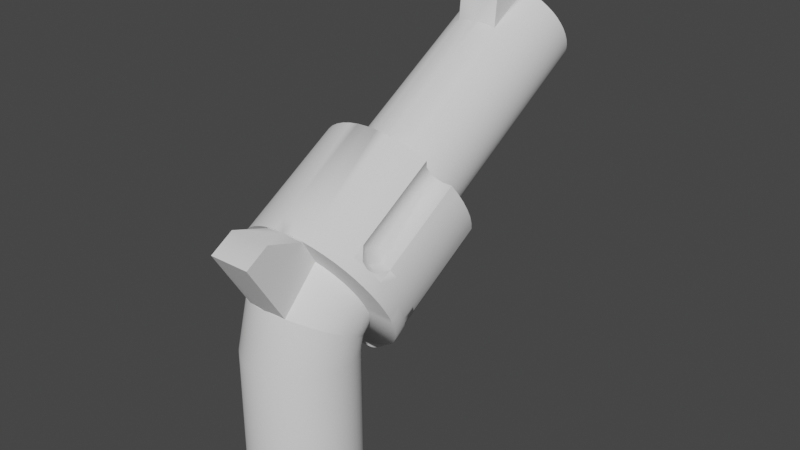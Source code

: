 # Source: gun.blend  (saved by Blender 3.0.42; exported with 4.5.12 LTS)
import bpy
from mathutils import Matrix  # noqa: F401  (used for matrix-valued properties, if any)

bpy.ops.wm.read_factory_settings(use_empty=True)
scene = bpy.context.scene
scene.name = 'Scene'

# ---- collections
col_collection = bpy.data.collections.new('Collection'); scene.collection.children.link(col_collection)

# ---- materials (node trees are filled in below, after node groups)
mat_solid_white = bpy.data.materials.new('SOLID-WHITE')
mat_solid_white.use_transparent_shadow = False

# ---- material node trees

# ---- world
world_world = bpy.data.worlds.new('World'); scene.world = world_world
world_world.use_nodes = True; world_world.node_tree.nodes.clear()
_N = world_world.node_tree.nodes; _L = world_world.node_tree.links
n0 = _N.new('ShaderNodeOutputWorld'); n0.name = 'World Output'; n0.location = (300, 300)
n1 = _N.new('ShaderNodeBackground'); n1.name = 'Background'; n1.location = (10, 300)
n1.inputs[0].default_value = (0.05088, 0.05088, 0.05088, 1.0)
_L.new(n1.outputs[0], n0.inputs[0])
n0.is_active_output = True
world_world.color = (0.05088, 0.05088, 0.05088)
world_world.use_sun_shadow = False
world_world.sun_shadow_jitter_overblur = 0.0

# ---- meshes
me_part_30132_dot_dat = bpy.data.meshes.new('Part-30132_dot_dat')
me_part_30132_dot_dat.from_pydata([(-6.0, 13.96, -9.794), (-6.0, 13.96, -9.794), (-6.0, 10.46, -3.732), (-6.0, 9.964, -2.866), (-6.0, 9.464, -2.0), (-6.0, 9.464, -2.0), (-5.948, 14.64, -9.403), (-5.948, 14.64, -9.403), (-5.949, 13.29, -10.19), (-5.949, 13.29, -10.19), (-5.948, 11.14, -3.34), (-5.948, 11.14, -3.34), (-5.948, 10.64, -2.474), (-5.948, 10.14, -1.608), (-5.948, 10.14, -1.608), (-5.949, 9.786, -4.124), (-5.949, 9.786, -4.124), (-5.949, 9.286, -3.258), (-5.948, 8.786, -2.391), (-5.795, 15.31, -9.018), (-5.795, 15.31, -9.018), (-5.796, 12.62, -10.57), (-5.796, 12.62, -10.57), (-5.795, 11.81, -2.956), (-5.795, 11.81, -2.956), (-5.795, 11.31, -2.09), (-5.795, 10.81, -1.224), (-5.795, 10.81, -1.224), (-5.796, 9.119, -4.509), (-5.796, 9.119, -4.509), (-5.795, 8.619, -3.642), (-5.795, 8.119, -2.776), (-5.543, 15.95, -8.646), (-5.543, 15.95, -8.646), (-5.543, 15.95, -8.646), (-5.543, 12.45, -2.584), (-5.543, 12.45, -2.584), (-5.543, 11.98, -10.94), (-5.543, 11.98, -10.94), (-5.543, 11.98, -10.94), (-5.543, 11.98, -10.94), (-5.543, 11.95, -1.718), (-5.543, 11.95, -1.718), (-5.543, 11.45, -0.8519), (-5.543, 11.45, -0.8519), (-5.543, 8.476, -4.88), (-5.543, 8.476, -4.88), (-5.543, 8.476, -4.88), (-5.543, 7.976, -4.014), (-5.543, 7.976, -4.014), (-5.543, 7.476, -3.148), (-5.218, 12.47, -1.648), (-5.218, 12.47, -1.648), (-5.218, 7.654, -4.431), (-5.218, 7.654, -4.431), (-5.196, 12.56, -1.366), (-5.196, 12.06, -0.5), (-5.196, 12.06, -0.5), (-5.196, 7.366, -4.366), (-5.196, 6.866, -3.5), (-4.893, 12.8, -1.231), (-4.893, 12.8, -1.231), (-4.893, 7.132, -4.501), (-4.893, 7.132, -4.501), (-4.811, 15.96, -8.639), (-4.811, 15.96, -8.639), (-4.811, 12.56, -2.75), (-4.811, 11.96, -10.95), (-4.811, 11.96, -10.95), (-4.811, 8.564, -5.06), (-4.811, 8.564, -5.06), (-4.76, 13.13, -1.04), (-4.76, 12.63, -0.1736), (-4.76, 12.63, -0.1736), (-4.76, 6.801, -4.692), (-4.76, 6.301, -3.826), (-4.568, 13.32, -1.161), (-4.568, 13.32, -1.161), (-4.568, 6.811, -4.917), (-4.568, 6.811, -4.917), (-4.485, 12.81, -1.801), (-4.485, 12.81, -1.801), (-4.485, 7.619, -4.797), (-4.243, 17.64, -7.673), (-4.243, 17.64, -7.673), (-4.243, 17.64, -7.673), (-4.243, 17.64, -7.673), (-4.243, 14.14, -1.611), (-4.243, 14.14, -1.611), (-4.243, 14.14, -1.611), (-4.243, 13.64, -0.7447), (-4.243, 13.64, -0.7447), (-4.243, 13.14, 0.1213), (-4.243, 13.14, 0.1213), (-4.243, 10.29, -11.92), (-4.243, 10.29, -11.92), (-4.243, 10.29, -11.92), (-4.243, 10.29, -11.92), (-4.243, 6.79, -5.853), (-4.243, 6.79, -5.853), (-4.243, 6.79, -5.853), (-4.243, 6.29, -4.987), (-4.243, 6.29, -4.987), (-4.243, 5.79, -4.121), (-4.219, 13.37, -3.134), (-4.219, 8.492, -5.953), (-4.078, 16.32, -8.432), (-4.078, 16.32, -8.432), (-4.078, 11.61, -11.16), (-4.078, 11.61, -11.16), (-4.0, 21.96, -23.65), (-4.0, 21.96, -23.65), (-4.0, 19.96, -20.19), (-4.0, 13.96, -9.794), (-4.0, 9.464, -2.0), (-4.0, 8.001, -0.5354), (-4.0, 6.0, 1.454e-06), (-4.0, -6.0, -2.458e-06), (-4.0, -6.0, -2.458e-06), (-3.966, 22.42, -23.39), (-3.966, 22.42, -23.39), (-3.966, 21.51, -23.91), (-3.966, 21.51, -23.91), (-3.966, 20.42, -19.93), (-3.966, 19.51, -20.45), (-3.966, 14.42, -9.533), (-3.966, 13.51, -10.06), (-3.966, 9.916, -1.739), (-3.966, 9.012, -2.261), (-3.966, 8.262, -0.08384), (-3.966, 7.74, -0.9877), (-3.966, 6.0, 0.5221), (-3.966, 6.0, -0.522), (-3.966, -6.0, 0.522), (-3.966, -6.0, 0.522), (-3.966, -6.0, -0.522), (-3.966, -6.0, -0.522), (-3.96, 16.98, -8.053), (-3.96, 16.98, -8.053), (-3.96, 13.58, -2.164), (-3.96, 13.58, -2.164), (-3.96, 10.95, -11.54), (-3.96, 10.95, -11.54), (-3.96, 7.548, -5.647), (-3.96, 7.548, -5.647), (-3.864, 22.86, -23.13), (-3.864, 22.86, -23.13), (-3.864, 21.07, -24.17), (-3.863, 21.07, -24.17), (-3.864, 20.86, -19.67), (-3.864, 19.07, -20.7), (-3.864, 14.86, -9.277), (-3.864, 13.07, -10.31), (-3.864, 10.36, -1.482), (-3.864, 8.568, -2.518), (-3.864, 8.519, 0.3606), (-3.864, 8.519, 0.3612), (-3.864, 7.483, -1.432), (-3.864, 7.483, -1.433), (-3.864, 6.0, 1.035), (-3.864, 6.0, -1.035), (-3.864, -6.0, 1.035), (-3.864, -6.0, 1.035), (-3.864, -6.0, -1.035), (-3.864, -6.0, -1.035), (-3.695, 23.29, -22.89), (-3.696, 23.29, -22.89), (-3.696, 21.29, -19.42), (-3.696, 20.64, -24.42), (-3.696, 20.64, -24.42), (-3.696, 18.64, -20.95), (-3.696, 15.29, -9.029), (-3.696, 12.64, -10.56), (-3.696, 10.79, -1.235), (-3.696, 8.767, 0.7896), (-3.696, 8.766, 0.7904), (-3.696, 8.138, -2.765), (-3.696, 7.235, -1.862), (-3.696, 7.235, -1.861), (-3.696, 6.0, 1.531), (-3.696, 6.0, -1.531), (-3.696, -6.0, 1.531), (-3.696, -6.0, 1.531), (-3.696, -6.0, -1.531), (-3.696, -6.0, -1.531), (-3.652, 18.09, -7.414), (-3.652, 18.09, -7.414), (-3.652, 14.59, -1.352), (-3.652, 14.59, -1.352), (-3.653, 14.09, -0.4858), (-3.653, 13.59, 0.3802), (-3.653, 13.59, 0.3802), (-3.652, 9.842, -12.17), (-3.652, 9.842, -12.17), (-3.652, 6.342, -6.112), (-3.652, 6.342, -6.112), (-3.652, 5.842, -5.246), (-3.653, 5.341, -4.38), (-3.464, 23.7, -22.65), (-3.464, 23.7, -22.65), (-3.464, 21.7, -19.19), (-3.464, 20.23, -24.65), (-3.464, 20.23, -24.65), (-3.464, 18.23, -21.19), (-3.464, 15.7, -8.794), (-3.464, 12.23, -10.79), (-3.464, 11.2, -1.0), (-3.464, 9.001, 1.197), (-3.464, 9.002, 1.196), (-3.464, 7.732, -3.0), (-3.464, 7.0, -2.268), (-3.464, 7.001, -2.268), (-3.464, 6.0, 2.0), (-3.464, 6.0, -2.0), (-3.464, -6.0, 2.0), (-3.464, -6.0, 2.0), (-3.464, -6.0, -2.0), (-3.464, -6.0, -2.0), (-3.173, 24.07, -22.43), (-3.173, 24.07, -22.43), (-3.174, 22.07, -18.97), (-3.173, 19.86, -24.87), (-3.173, 19.86, -24.87), (-3.174, 17.86, -21.4), (-3.174, 16.07, -8.577), (-3.174, 11.86, -11.01), (-3.173, 11.57, -0.7825), (-3.173, 9.219, 1.573), (-3.173, 9.219, 1.574), (-3.173, 7.355, -3.218), (-3.173, 6.783, -2.645), (-3.173, 6.783, -2.645), (-3.174, 6.0, 2.435), (-3.174, 6.0, -2.435), (-3.174, -6.0, 2.435), (-3.174, -6.0, 2.435), (-3.174, -6.0, -2.435), (-3.174, -6.0, -2.435), (-3.0, 18.46, -7.196), (-3.0, 18.46, -7.196), (-3.0, 14.96, -1.134), (-3.0, 14.96, -1.134), (-3.0, 14.46, -0.268), (-3.0, 13.96, 0.598), (-3.0, 13.96, 0.598), (-3.0, 9.464, -12.39), (-3.0, 9.464, -12.39), (-3.0, 5.964, -6.33), (-3.0, 5.964, -6.33), (-3.0, 5.464, -5.464), (-3.0, 4.964, -4.598), (-2.829, 24.41, -22.24), (-2.828, 24.41, -22.24), (-2.828, 22.41, -18.77), (-2.828, 19.51, -25.06), (-2.828, 19.51, -25.06), (-2.828, 17.51, -21.6), (-2.828, 16.41, -8.38), (-2.828, 11.91, -0.5858), (-2.828, 11.51, -11.21), (-2.828, 9.416, 1.913), (-2.828, 9.416, 1.914), (-2.828, 7.015, -3.414), (-2.828, 6.586, -2.985), (-2.828, 6.586, -2.985), (-2.828, 6.0, 2.828), (-2.828, 6.0, -2.828), (-2.828, -6.0, 2.828), (-2.828, -6.0, 2.828), (-2.828, -6.0, -2.828), (-2.828, -6.0, -2.828), (-2.435, 24.71, -22.06), (-2.435, 24.71, -22.06), (-2.435, 22.71, -18.6), (-2.435, 19.22, -25.24), (-2.435, 19.22, -25.24), (-2.435, 17.22, -21.77), (-2.435, 16.71, -8.207), (-2.435, 12.21, -0.4133), (-2.435, 11.22, -11.38), (-2.435, 9.588, 2.212), (-2.435, 9.588, 2.213), (-2.435, 6.716, -3.587), (-2.435, 6.413, -3.284), (-2.435, 6.414, -3.284), (-2.435, 6.0, 3.174), (-2.435, 6.0, -3.174), (-2.435, -6.0, 3.174), (-2.435, -6.0, 3.174), (-2.435, -6.0, -3.174), (-2.435, -6.0, -3.174), (-2.296, 18.76, -7.023), (-2.296, 18.76, -7.022), (-2.296, 15.26, -0.9604), (-2.296, 15.26, -0.9603), (-2.296, 14.76, -0.09428), (-2.296, 14.26, 0.7717), (-2.296, 14.26, 0.7717), (-2.296, 9.163, -12.57), (-2.296, 9.163, -12.57), (-2.296, 5.663, -6.504), (-2.296, 5.663, -6.504), (-2.296, 5.163, -5.638), (-2.296, 4.663, -4.772), (-2.0, 24.96, -21.92), (-2.0, 24.96, -21.92), (-2.0, 22.96, -18.45), (-2.0, 22.96, -18.45), (-2.0, 18.96, -25.38), (-2.0, 18.96, -25.38), (-2.0, 16.96, -8.062), (-2.0, 16.96, -21.92), (-2.0, 16.96, -21.92), (-2.0, 12.46, -0.2679), (-2.0, 10.96, -11.53), (-2.0, 9.734, 2.465), (-2.0, 9.734, 2.464), (-2.0, 6.464, -3.732), (-2.0, 6.268, -3.536), (-2.0, 6.268, -3.536), (-2.0, 6.0, 3.464), (-2.0, 6.0, -3.464), (-2.0, -6.0, 3.464), (-2.0, -6.0, 3.464), (-2.0, -6.0, -3.464), (-2.0, -6.0, -3.464), (-1.553, 18.98, -6.897), (-1.553, 18.98, -6.896), (-1.553, 15.48, -0.8344), (-1.553, 15.48, -0.8343), (-1.553, 14.98, 0.03173), (-1.553, 14.48, 0.8977), (-1.553, 14.48, 0.8977), (-1.553, 8.945, -12.69), (-1.553, 8.945, -12.69), (-1.553, 5.445, -6.63), (-1.553, 5.445, -6.63), (-1.553, 4.945, -5.764), (-1.553, 4.445, -4.898), (-1.531, 27.59, -20.4), (-1.531, 27.59, -20.4), (-1.531, 27.59, -20.4), (-1.531, 26.59, -18.67), (-1.531, 26.59, -18.67), (-1.531, 26.59, -18.67), (-1.531, 25.16, -21.8), (-1.531, 25.16, -21.8), (-1.531, 25.16, -21.8), (-1.531, 23.16, -18.34), (-1.531, 23.16, -18.34), (-1.531, 23.16, -18.34), (-1.531, 18.76, -25.5), (-1.531, 18.76, -25.5), (-1.531, 17.16, -7.946), (-1.531, 16.76, -22.03), (-1.531, 16.76, -22.03), (-1.531, 15.39, 3.732), (-1.531, 15.39, 3.732), (-1.531, 14.4, 0.8478), (-1.531, 14.4, 0.8478), (-1.531, 14.39, 5.464), (-1.531, 14.39, 5.464), (-1.531, 14.39, 5.464), (-1.531, 12.66, -0.1522), (-1.531, 12.66, -0.1522), (-1.531, 10.76, -11.64), (-1.531, 9.849, 2.665), (-1.531, 9.849, 2.665), (-1.531, 9.849, 2.665), (-1.531, 9.85, 2.664), (-1.531, 6.264, -3.848), (-1.531, 6.152, -3.736), (-1.531, 6.152, -3.736), (-1.531, 6.0, 3.696), (-1.531, 6.0, -3.696), (-1.531, -6.0, 3.696), (-1.531, -6.0, 3.696), (-1.531, -6.0, -3.696), (-1.531, -6.0, -3.696), (-1.035, 23.31, -18.25), (-1.035, 18.62, -25.58), (-1.035, 18.62, -25.58), (-1.035, 17.31, -7.862), (-1.035, 16.62, -22.12), (-1.035, 16.62, -22.12), (-1.035, 12.81, -0.06814), (-1.035, 10.62, -11.73), (-1.035, 9.933, 2.811), (-1.035, 9.934, 2.81), (-1.035, 6.118, -3.932), (-1.035, 6.068, -3.882), (-1.035, 6.068, -3.882), (-1.035, 6.0, 3.864), (-1.035, 6.0, -3.864), (-1.035, -6.0, 3.864), (-1.035, -6.0, 3.864), (-1.035, -6.0, -3.864), (-1.035, -6.0, -3.864), (-1.0, 7.441, -10.1), (-1.0, 7.441, -10.1), (-1.0, 7.268, -10.2), (-1.0, 7.268, -10.2), (-1.0, 6.916, -10.37), (-1.0, 6.916, -10.37), (-1.0, 6.544, -10.5), (-1.0, 6.544, -10.5), (-1.0, 6.159, -10.57), (-1.0, 6.159, -10.57), (-1.0, 5.768, -10.6), (-1.0, 5.768, -10.6), (-1.0, 5.376, -10.57), (-1.0, 5.376, -10.57), (-1.0, 4.991, -10.5), (-1.0, 4.991, -10.5), (-1.0, 4.62, -10.37), (-1.0, 4.62, -10.37), (-1.0, 4.441, -4.9), (-1.0, 4.441, -4.9), (-1.0, 4.268, -5.0), (-1.0, 4.268, -5.0), (-1.0, 4.268, -10.2), (-1.0, 4.268, -10.2), (-1.0, 3.942, -5.218), (-1.0, 3.942, -5.218), (-1.0, 3.942, -9.978), (-1.0, 3.942, -9.978), (-1.0, 3.647, -5.477), (-1.0, 3.647, -5.477), (-1.0, 3.647, -9.719), (-1.0, 3.647, -9.719), (-1.0, 3.388, -5.772), (-1.0, 3.388, -5.772), (-1.0, 3.388, -9.424), (-1.0, 3.388, -9.424), (-1.0, 3.17, -6.098), (-1.0, 3.17, -6.098), (-1.0, 3.17, -9.098), (-1.0, 3.17, -9.098), (-1.0, 2.996, -6.45), (-1.0, 2.996, -6.45), (-1.0, 2.996, -8.746), (-1.0, 2.996, -8.746), (-1.0, 2.87, -6.822), (-1.0, 2.87, -6.822), (-1.0, 2.87, -8.375), (-1.0, 2.87, -8.375), (-1.0, 2.793, -7.206), (-1.0, 2.793, -7.206), (-1.0, 2.793, -7.99), (-1.0, 2.793, -7.99), (-1.0, 2.768, -7.598), (-1.0, 2.768, -7.598), (-0.7832, 19.12, -6.82), (-0.7832, 15.62, -0.7575), (-0.7832, 15.12, 0.1085), (-0.783, 14.62, 0.9742), (-0.783, 14.62, 0.9742), (-0.7832, 8.812, -12.77), (-0.7832, 8.812, -12.77), (-0.7832, 5.312, -6.707), (-0.7832, 4.812, -5.841), (-0.783, 4.313, -4.974), (-0.522, 23.4, -18.2), (-0.5221, 18.53, -25.63), (-0.5221, 18.53, -25.63), (-0.522, 17.4, -7.811), (-0.522, 16.53, -22.17), (-0.5221, 16.53, -22.17), (-0.5221, 12.9, -0.01712), (-0.522, 10.53, -11.78), (-0.5221, 9.984, 2.899), (-0.5221, 9.985, 2.898), (-0.5221, 6.03, -3.983), (-0.5221, 6.017, -3.97), (-0.5221, 6.017, -3.97), (-0.522, 6.0, 3.966), (-0.522, 6.0, -3.966), (-0.522, -6.0, 3.966), (-0.522, -6.0, 3.966), (-0.522, -6.0, -3.966), (-0.522, -6.0, -3.966), (2.343e-06, 23.43, -18.19), (8.752e-07, 19.16, -6.794), (1.256e-05, 18.5, -25.65), (-3.078e-05, 18.5, -25.65), (1.004e-06, 17.43, -7.794), (2.858e-06, 16.5, -22.19), (-3.123e-05, 16.5, -22.19), (9.43e-08, 15.66, -0.7321), (-1.726e-08, 15.16, 0.134), (-1.288e-07, 14.66, 1.0), (-1.288e-07, 14.66, 1.0), (1.262e-06, 13.96, -9.794), (1.747e-13, 12.93, 4.215e-06), (1.519e-06, 10.5, -11.79), (-3.773e-07, 10.0, 2.929), (-3.773e-07, 10.0, 2.929), (-3.771e-07, 10.0, 2.928), (2.576e-07, 9.464, -2.0), (1.648e-06, 8.768, -12.79), (1.648e-06, 8.768, -12.79), (1.313e-06, 7.268, -10.2), (-5.152e-07, 6.0, 4.0), (5.152e-07, 6.0, -4.0), (5.152e-07, 6.0, -4.0), (8.671e-07, 5.268, -6.732), (7.556e-07, 4.768, -5.866), (6.44e-07, 4.268, -5.0), (6.44e-07, 4.268, -5.0), (-5.152e-07, -6.0, 4.0), (-5.152e-07, -6.0, 4.0), (-8.107e-14, -6.0, -1.956e-06), (5.152e-07, -6.0, -4.0), (5.152e-07, -6.0, -4.0), (0.522, 23.4, -18.2), (0.5221, 18.53, -25.63), (0.5221, 18.53, -25.63), (0.522, 17.4, -7.811), (0.522, 16.53, -22.17), (0.5221, 16.53, -22.17), (0.5221, 12.9, -0.01712), (0.522, 10.53, -11.78), (0.5221, 9.984, 2.899), (0.5221, 9.985, 2.898), (0.5221, 6.03, -3.983), (0.5221, 6.017, -3.97), (0.5221, 6.017, -3.97), (0.522, 6.0, 3.966), (0.5221, 6.0, -3.966), (0.522, -6.0, 3.966), (0.522, -6.0, 3.966), (0.522, -6.0, -3.966), (0.522, -6.0, -3.966), (0.7832, 19.12, -6.82), (0.7832, 15.62, -0.7576), (0.783, 15.12, 0.1082), (0.783, 14.62, 0.9742), (0.783, 14.62, 0.9742), (0.7832, 8.812, -12.77), (0.7832, 8.812, -12.77), (0.7832, 5.312, -6.707), (0.783, 4.813, -5.84), (0.783, 4.313, -4.974), (1.0, 7.441, -10.1), (1.0, 7.441, -10.1), (1.0, 7.268, -10.2), (1.0, 7.268, -10.2), (1.0, 6.916, -10.37), (1.0, 6.916, -10.37), (1.0, 6.544, -10.5), (1.0, 6.544, -10.5), (1.0, 6.159, -10.57), (1.0, 6.159, -10.57), (1.0, 5.768, -10.6), (1.0, 5.768, -10.6), (1.0, 5.376, -10.57), (1.0, 5.376, -10.57), (1.0, 4.991, -10.5), (1.0, 4.991, -10.5), (1.0, 4.62, -10.37), (1.0, 4.62, -10.37), (1.0, 4.441, -4.9), (1.0, 4.441, -4.9), (1.0, 4.268, -5.0), (1.0, 4.268, -5.0), (1.0, 4.268, -10.2), (1.0, 4.268, -10.2), (1.0, 3.942, -5.218), (1.0, 3.942, -5.218), (1.0, 3.942, -9.978), (1.0, 3.942, -9.978), (1.0, 3.647, -5.477), (1.0, 3.647, -5.477), (1.0, 3.647, -9.719), (1.0, 3.647, -9.719), (1.0, 3.388, -5.772), (1.0, 3.388, -5.772), (1.0, 3.388, -9.424), (1.0, 3.388, -9.424), (1.0, 3.17, -6.098), (1.0, 3.17, -6.098), (1.0, 3.17, -9.098), (1.0, 3.17, -9.098), (1.0, 2.996, -6.45), (1.0, 2.996, -6.45), (1.0, 2.996, -8.746), (1.0, 2.996, -8.746), (1.0, 2.87, -6.822), (1.0, 2.87, -6.822), (1.0, 2.87, -8.375), (1.0, 2.87, -8.375), (1.0, 2.793, -7.206), (1.0, 2.793, -7.206), (1.0, 2.793, -7.99), (1.0, 2.793, -7.99), (1.0, 2.768, -7.598), (1.0, 2.768, -7.598), (1.035, 23.31, -18.25), (1.035, 18.62, -25.58), (1.035, 18.62, -25.58), (1.035, 17.31, -7.862), (1.035, 16.62, -22.12), (1.035, 16.62, -22.12), (1.035, 12.81, -0.06814), (1.035, 10.62, -11.73), (1.035, 9.933, 2.811), (1.035, 9.934, 2.81), (1.035, 6.118, -3.932), (1.035, 6.068, -3.882), (1.035, 6.068, -3.882), (1.035, 6.0, 3.864), (1.035, 6.0, -3.864), (1.035, -6.0, 3.864), (1.035, -6.0, 3.864), (1.035, -6.0, -3.864), (1.035, -6.0, -3.864), (1.531, 27.59, -20.4), (1.531, 27.59, -20.4), (1.531, 27.59, -20.4), (1.531, 26.59, -18.67), (1.531, 26.59, -18.67), (1.531, 26.59, -18.67), (1.531, 25.16, -21.8), (1.531, 25.16, -21.8), (1.531, 25.16, -21.8), (1.531, 23.16, -18.34), (1.531, 23.16, -18.34), (1.531, 23.16, -18.34), (1.531, 18.76, -25.5), (1.531, 18.76, -25.5), (1.531, 17.16, -7.946), (1.531, 16.76, -22.03), (1.531, 16.76, -22.03), (1.531, 15.39, 3.732), (1.531, 15.39, 3.732), (1.531, 14.4, 0.8478), (1.531, 14.4, 0.8478), (1.531, 14.39, 5.464), (1.531, 14.39, 5.464), (1.531, 14.39, 5.464), (1.531, 12.66, -0.1522), (1.531, 12.66, -0.1522), (1.531, 10.76, -11.64), (1.531, 9.849, 2.665), (1.531, 9.849, 2.665), (1.531, 9.849, 2.665), (1.531, 9.85, 2.664), (1.531, 6.264, -3.848), (1.531, 6.152, -3.736), (1.531, 6.152, -3.736), (1.531, 6.0, 3.696), (1.531, 6.0, -3.696), (1.531, -6.0, 3.696), (1.531, -6.0, 3.696), (1.531, -6.0, -3.696), (1.531, -6.0, -3.696), (1.553, 18.98, -6.897), (1.553, 18.98, -6.896), (1.553, 15.48, -0.8343), (1.553, 15.48, -0.8344), (1.553, 14.98, 0.03168), (1.553, 14.48, 0.8977), (1.553, 14.48, 0.8977), (1.553, 8.945, -12.69), (1.553, 8.945, -12.69), (1.553, 5.445, -6.63), (1.553, 5.445, -6.63), (1.553, 4.945, -5.764), (1.553, 4.445, -4.898), (2.0, 24.96, -21.92), (2.0, 24.96, -21.92), (2.0, 22.96, -18.45), (2.0, 22.96, -18.45), (2.0, 18.96, -25.38), (2.0, 18.96, -25.38), (2.0, 16.96, -8.062), (2.0, 16.96, -21.92), (2.0, 16.96, -21.92), (2.0, 12.46, -0.2679), (2.0, 10.96, -11.53), (2.0, 9.734, 2.465), (2.0, 9.734, 2.464), (2.0, 6.464, -3.732), (2.0, 6.268, -3.536), (2.0, 6.268, -3.536), (2.0, 6.0, 3.464), (2.0, 6.0, -3.464), (2.0, -6.0, 3.464), (2.0, -6.0, 3.464), (2.0, -6.0, -3.464), (2.0, -6.0, -3.464), (2.296, 18.76, -7.022), (2.296, 18.76, -7.023), (2.296, 15.26, -0.9604), (2.296, 15.26, -0.9603), (2.296, 14.76, -0.09428), (2.296, 14.26, 0.7717), (2.296, 14.26, 0.7717), (2.296, 9.163, -12.57), (2.296, 9.163, -12.57), (2.296, 5.663, -6.504), (2.296, 5.663, -6.504), (2.296, 5.163, -5.638), (2.296, 4.663, -4.772), (2.435, 24.71, -22.06), (2.435, 24.71, -22.06), (2.435, 22.71, -18.6), (2.435, 19.22, -25.24), (2.435, 19.22, -25.24), (2.435, 17.22, -21.77), (2.435, 16.71, -8.207), (2.435, 12.21, -0.4133), (2.435, 11.22, -11.38), (2.435, 9.588, 2.213), (2.435, 9.588, 2.212), (2.435, 6.716, -3.587), (2.435, 6.413, -3.284), (2.435, 6.414, -3.284), (2.435, 6.0, 3.174), (2.435, 6.0, -3.173), (2.435, -6.0, 3.174), (2.435, -6.0, 3.174), (2.435, -6.0, -3.174), (2.435, -6.0, -3.174), (2.828, 24.41, -22.24), (2.828, 24.41, -22.24), (2.828, 22.41, -18.77), (2.829, 19.51, -25.06), (2.828, 19.51, -25.06), (2.828, 17.51, -21.6), (2.828, 16.41, -8.38), (2.828, 11.91, -0.5858), (2.828, 11.51, -11.21), (2.828, 9.416, 1.913), (2.828, 9.416, 1.914), (2.828, 7.015, -3.414), (2.828, 6.586, -2.985), (2.828, 6.586, -2.985), (2.828, 6.0, 2.828), (2.828, 6.0, -2.828), (2.828, -6.0, 2.828), (2.828, -6.0, 2.828), (2.828, -6.0, -2.828), (2.828, -6.0, -2.828), (3.0, 18.46, -7.196), (3.0, 18.46, -7.196), (3.0, 14.96, -1.134), (3.0, 14.96, -1.134), (3.0, 14.46, -0.268), (3.0, 13.96, 0.598), (3.0, 13.96, 0.598), (3.0, 9.464, -12.39), (3.0, 9.464, -12.39), (3.0, 5.964, -6.33), (3.0, 5.964, -6.33), (3.0, 5.464, -5.464), (3.0, 4.964, -4.598), (3.173, 24.07, -22.43), (3.173, 24.07, -22.43), (3.173, 22.07, -18.97), (3.173, 19.86, -24.87), (3.173, 19.86, -24.87), (3.174, 17.86, -21.4), (3.174, 16.07, -8.577), (3.174, 11.86, -11.01), (3.173, 11.57, -0.7825), (3.173, 9.219, 1.574), (3.173, 9.219, 1.573), (3.173, 7.355, -3.218), (3.173, 6.783, -2.645), (3.173, 6.783, -2.645), (3.174, 6.0, 2.435), (3.174, 6.0, -2.435), (3.174, -6.0, 2.435), (3.174, -6.0, 2.435), (3.174, -6.0, -2.435), (3.174, -6.0, -2.435), (3.464, 23.7, -22.65), (3.464, 23.7, -22.65), (3.464, 21.7, -19.19), (3.464, 20.23, -24.65), (3.464, 20.23, -24.65), (3.464, 18.23, -21.19), (3.464, 15.7, -8.794), (3.464, 12.23, -10.79), (3.464, 11.2, -1.0), (3.464, 9.002, 1.196), (3.464, 9.001, 1.197), (3.464, 7.732, -3.0), (3.464, 7.0, -2.268), (3.464, 7.001, -2.268), (3.464, 6.0, 2.0), (3.464, 6.0, -2.0), (3.464, -6.0, 2.0), (3.464, -6.0, 2.0), (3.464, -6.0, -2.0), (3.464, -6.0, -2.0), (3.652, 18.09, -7.414), (3.652, 18.09, -7.414), (3.652, 14.59, -1.352), (3.652, 14.59, -1.352), (3.653, 14.09, -0.4858), (3.653, 13.59, 0.3802), (3.653, 13.59, 0.3802), (3.652, 9.842, -12.17), (3.652, 9.842, -12.17), (3.652, 6.342, -6.112), (3.652, 6.342, -6.112), (3.653, 5.841, -5.246), (3.653, 5.341, -4.38), (3.696, 23.29, -22.89), (3.696, 23.29, -22.89), (3.696, 21.29, -19.42), (3.696, 20.64, -24.42), (3.695, 20.64, -24.42), (3.695, 18.64, -20.95), (3.696, 15.29, -9.029), (3.696, 12.64, -10.56), (3.696, 10.79, -1.235), (3.696, 8.767, 0.7896), (3.696, 8.766, 0.7904), (3.696, 8.138, -2.765), (3.696, 7.235, -1.861), (3.696, 7.235, -1.862), (3.696, 6.0, 1.531), (3.696, 6.0, -1.531), (3.696, -6.0, 1.531), (3.696, -6.0, 1.531), (3.696, -6.0, -1.531), (3.696, -6.0, -1.531), (3.864, 22.86, -23.13), (3.864, 22.86, -23.13), (3.864, 21.07, -24.17), (3.864, 21.07, -24.17), (3.864, 20.86, -19.67), (3.864, 19.07, -20.7), (3.864, 14.86, -9.277), (3.864, 13.07, -10.31), (3.864, 10.36, -1.482), (3.864, 8.568, -2.518), (3.864, 8.519, 0.3612), (3.864, 8.519, 0.3606), (3.864, 7.483, -1.433), (3.864, 7.483, -1.432), (3.864, 6.0, 1.035), (3.864, 6.0, -1.035), (3.864, -6.0, 1.035), (3.864, -6.0, 1.035), (3.864, -6.0, -1.035), (3.864, -6.0, -1.035), (3.96, 16.98, -8.053), (3.96, 16.98, -8.053), (3.96, 13.58, -2.164), (3.96, 10.95, -11.54), (3.96, 10.95, -11.54), (3.96, 7.548, -5.647), (3.96, 7.548, -5.647), (3.966, 22.42, -23.39), (3.966, 22.42, -23.39), (3.966, 21.51, -23.91), (3.966, 21.51, -23.91), (3.966, 20.42, -19.93), (3.966, 19.51, -20.45), (3.966, 14.42, -9.533), (3.966, 13.51, -10.06), (3.966, 9.916, -1.739), (3.966, 9.012, -2.261), (3.966, 8.262, -0.08322), (3.966, 7.74, -0.9877), (3.966, 6.0, 0.522), (3.966, 6.0, -0.5221), (3.966, -6.0, 0.522), (3.966, -6.0, 0.522), (3.966, -6.0, -0.522), (3.966, -6.0, -0.522), (4.0, 21.96, -23.65), (4.0, 21.96, -23.65), (4.0, 19.96, -20.19), (4.0, 13.96, -9.794), (4.0, 9.464, -2.0), (4.0, 8.001, -0.5354), (4.0, 6.0, 2.458e-06), (4.0, -6.0, -1.454e-06), (4.0, -6.0, -1.454e-06), (4.078, 16.32, -8.432), (4.078, 16.32, -8.432), (4.078, 11.61, -11.16), (4.078, 11.61, -11.16), (4.219, 13.37, -3.134), (4.219, 8.492, -5.953), (4.243, 17.64, -7.673), (4.243, 17.64, -7.673), (4.243, 17.64, -7.673), (4.243, 17.64, -7.673), (4.243, 14.14, -1.611), (4.243, 14.14, -1.611), (4.243, 14.14, -1.611), (4.243, 13.64, -0.7447), (4.243, 13.64, -0.7447), (4.243, 13.14, 0.1213), (4.243, 13.14, 0.1213), (4.243, 10.29, -11.92), (4.243, 10.29, -11.92), (4.243, 10.29, -11.92), (4.243, 10.29, -11.92), (4.243, 6.79, -5.853), (4.243, 6.79, -5.853), (4.243, 6.79, -5.853), (4.243, 6.29, -4.987), (4.243, 6.29, -4.987), (4.243, 5.79, -4.121), (4.485, 12.81, -1.801), (4.485, 12.81, -1.801), (4.486, 7.619, -4.797), (4.568, 13.32, -1.161), (4.568, 13.32, -1.161), (4.568, 6.811, -4.917), (4.568, 6.811, -4.917), (4.76, 13.13, -1.04), (4.76, 12.63, -0.1736), (4.76, 12.63, -0.1736), (4.76, 6.801, -4.692), (4.76, 6.301, -3.826), (4.811, 15.96, -8.639), (4.811, 15.96, -8.639), (4.811, 12.56, -2.75), (4.811, 12.56, -2.75), (4.811, 11.96, -10.95), (4.811, 11.96, -10.95), (4.811, 8.564, -5.06), (4.811, 8.564, -5.06), (4.893, 12.8, -1.231), (4.893, 12.8, -1.231), (4.893, 7.132, -4.501), (4.893, 7.132, -4.501), (5.196, 12.56, -1.366), (5.196, 12.06, -0.5), (5.196, 12.06, -0.5), (5.196, 7.366, -4.366), (5.196, 6.866, -3.5), (5.218, 12.47, -1.648), (5.218, 12.47, -1.648), (5.218, 7.654, -4.431), (5.218, 7.654, -4.431), (5.543, 15.95, -8.646), (5.543, 15.95, -8.646), (5.543, 15.95, -8.646), (5.543, 12.45, -2.584), (5.543, 12.45, -2.584), (5.543, 11.98, -10.94), (5.543, 11.98, -10.94), (5.543, 11.98, -10.94), (5.543, 11.98, -10.94), (5.543, 11.95, -1.718), (5.543, 11.95, -1.718), (5.543, 11.45, -0.8519), (5.543, 11.45, -0.8519), (5.543, 8.476, -4.88), (5.543, 8.476, -4.88), (5.543, 8.476, -4.88), (5.543, 7.976, -4.014), (5.543, 7.976, -4.014), (5.543, 7.476, -3.148), (5.796, 15.31, -9.018), (5.796, 15.31, -9.018), (5.795, 12.62, -10.57), (5.795, 12.62, -10.57), (5.796, 11.81, -2.956), (5.796, 11.81, -2.956), (5.795, 11.31, -2.09), (5.795, 10.81, -1.224), (5.795, 10.81, -1.224), (5.795, 9.119, -4.509), (5.795, 9.119, -4.509), (5.795, 8.619, -3.642), (5.795, 8.119, -2.776), (5.949, 14.64, -9.403), (5.949, 14.64, -9.403), (5.948, 13.29, -10.19), (5.948, 13.29, -10.19), (5.949, 11.14, -3.34), (5.949, 11.14, -3.34), (5.949, 10.64, -2.474), (5.948, 10.14, -1.608), (5.948, 10.14, -1.608), (5.948, 9.786, -4.124), (5.948, 9.786, -4.124), (5.948, 9.286, -3.258), (5.948, 8.786, -2.391), (6.0, 13.96, -9.794), (6.0, 13.96, -9.794), (6.0, 10.46, -3.732), (6.0, 9.964, -2.866), (6.0, 9.464, -2.0), (6.0, 9.464, -2.0)], [], [(872, 883, 881), (881, 869, 872), (846, 872, 869), (869, 844, 846), (827, 846, 844), (844, 824, 827), (793, 827, 824), (824, 791, 793), (773, 793, 791), (791, 771, 773), (741, 773, 771), (771, 738, 741), (720, 741, 738), (738, 718, 720), (687, 720, 718), (718, 685, 687), (652, 687, 685), (685, 650, 652), (613, 652, 650), (650, 610, 613), (529, 613, 610), (610, 527, 529), (509, 529, 527), (527, 502, 509), (477, 509, 502), (502, 475, 477), (394, 477, 475), (475, 392, 394), (376, 394, 392), (392, 373, 376), (323, 376, 373), (373, 320, 323), (287, 323, 320), (320, 285, 287), (267, 287, 285), (285, 265, 267), (234, 267, 265), (265, 232, 234), (215, 234, 232), (232, 212, 215), (182, 215, 212), (212, 179, 182), (162, 182, 179), (179, 159, 162), (134, 162, 159), (159, 131, 134), (117, 134, 131), (131, 116, 117), (136, 117, 116), (116, 132, 136), (163, 136, 132), (132, 160, 163), (183, 163, 160), (160, 180, 183), (217, 183, 180), (180, 213, 217), (236, 217, 213), (213, 233, 236), (270, 236, 233), (233, 266, 270), (289, 270, 266), (266, 286, 289), (325, 289, 286), (286, 321, 325), (377, 325, 321), (321, 374, 377), (397, 377, 374), (374, 393, 397), (480, 397, 393), (393, 476, 480), (512, 480, 476), (476, 503, 512), (532, 512, 503), (503, 528, 532), (615, 532, 528), (528, 611, 615), (654, 615, 611), (611, 651, 654), (690, 654, 651), (651, 686, 690), (723, 690, 686), (686, 719, 723), (743, 723, 719), (719, 739, 743), (775, 743, 739), (739, 772, 775), (795, 775, 772), (772, 792, 795), (828, 795, 792), (792, 825, 828), (848, 828, 825), (825, 845, 848), (873, 848, 845), (845, 870, 873), (883, 873, 870), (870, 881, 883), (882, 871, 511), (871, 847, 511), (847, 826, 511), (826, 794, 511), (794, 774, 511), (774, 740, 511), (740, 721, 511), (721, 688, 511), (688, 653, 511), (653, 612, 511), (612, 530, 511), (530, 510, 511), (510, 478, 511), (478, 395, 511), (395, 375, 511), (375, 322, 511), (322, 288, 511), (288, 268, 511), (268, 235, 511), (235, 214, 511), (214, 181, 511), (181, 161, 511), (161, 133, 511), (133, 118, 511), (118, 135, 511), (135, 164, 511), (164, 184, 511), (184, 216, 511), (216, 237, 511), (237, 269, 511), (269, 290, 511), (290, 324, 511), (324, 378, 511), (378, 396, 511), (396, 479, 511), (479, 513, 511), (513, 531, 511), (531, 614, 511), (614, 655, 511), (655, 689, 511), (689, 722, 511), (722, 742, 511), (742, 776, 511), (776, 796, 511), (796, 829, 511), (829, 849, 511), (849, 874, 511), (874, 882, 511), (503, 525, 528), (525, 609, 611), (611, 528, 525), (609, 649, 651), (651, 611, 609), (649, 683, 686), (686, 651, 649), (683, 717, 719), (719, 686, 683), (717, 736, 739), (739, 719, 717), (736, 770, 772), (772, 739, 736), (770, 790, 792), (792, 772, 770), (790, 823, 825), (825, 792, 790), (823, 842, 845), (845, 825, 823), (842, 868, 870), (870, 845, 842), (868, 880, 881), (881, 870, 868), (880, 867, 869), (869, 881, 880), (867, 841, 844), (844, 869, 867), (841, 819, 824), (824, 844, 841), (819, 786, 791), (791, 824, 819), (786, 767, 771), (771, 791, 786), (767, 733, 738), (738, 771, 767), (733, 714, 718), (718, 738, 733), (714, 681, 685), (685, 718, 714), (681, 646, 650), (650, 685, 681), (646, 606, 610), (610, 650, 646), (606, 523, 527), (527, 610, 606), (523, 497, 502), (502, 527, 523), (497, 471, 475), (475, 502, 497), (471, 388, 392), (392, 475, 471), (388, 369, 373), (373, 392, 388), (369, 316, 320), (320, 373, 369), (316, 280, 285), (285, 320, 316), (280, 260, 265), (265, 285, 280), (260, 227, 232), (232, 265, 260), (227, 208, 212), (212, 232, 227), (208, 174, 179), (179, 212, 208), (174, 155, 159), (159, 179, 174), (155, 129, 131), (131, 159, 155), (129, 115, 116), (116, 131, 129), (115, 130, 132), (132, 116, 115), (130, 158, 160), (160, 132, 130), (158, 177, 180), (180, 160, 158), (177, 211, 213), (213, 180, 177), (211, 231, 233), (233, 213, 211), (231, 264, 266), (266, 233, 231), (264, 284, 286), (286, 266, 264), (284, 318, 321), (321, 286, 284), (318, 371, 374), (374, 321, 318), (371, 391, 393), (393, 374, 371), (391, 473, 476), (476, 393, 391), (476, 473, 503), (524, 526, 504), (607, 608, 526), (526, 524, 607), (647, 648, 608), (608, 607, 647), (682, 684, 648), (648, 647, 682), (715, 716, 684), (684, 682, 715), (735, 737, 716), (716, 715, 735), (768, 769, 737), (737, 735, 768), (788, 789, 769), (769, 768, 788), (821, 822, 789), (789, 788, 821), (839, 843, 822), (822, 821, 839), (866, 868, 843), (843, 839, 866), (879, 880, 868), (868, 866, 879), (865, 867, 880), (880, 879, 865), (838, 840, 867), (867, 865, 838), (818, 820, 840), (840, 838, 818), (785, 787, 820), (820, 818, 785), (765, 766, 787), (787, 785, 765), (731, 734, 766), (766, 765, 731), (711, 713, 734), (734, 731, 711), (678, 680, 713), (713, 711, 678), (640, 644, 680), (680, 678, 640), (603, 605, 644), (644, 640, 603), (520, 522, 605), (605, 603, 520), (493, 496, 522), (522, 520, 493), (468, 470, 496), (496, 493, 468), (385, 387, 470), (470, 468, 385), (364, 366, 387), (387, 385, 364), (313, 315, 366), (366, 364, 313), (278, 281, 315), (315, 313, 278), (258, 261, 281), (281, 278, 258), (226, 228, 261), (261, 258, 226), (206, 207, 228), (228, 226, 206), (173, 175, 207), (207, 206, 173), (153, 156, 175), (175, 173, 153), (127, 129, 156), (156, 153, 127), (114, 115, 129), (129, 127, 114), (128, 130, 115), (115, 114, 128), (154, 157, 130), (130, 128, 154), (176, 178, 157), (157, 154, 176), (209, 210, 178), (178, 176, 209), (229, 230, 210), (210, 209, 229), (262, 263, 230), (230, 229, 262), (282, 283, 263), (263, 262, 282), (317, 319, 283), (283, 282, 317), (370, 372, 319), (319, 317, 370), (389, 390, 372), (372, 370, 389), (472, 474, 390), (390, 389, 472), (504, 474, 472), (993, 984, 498), (984, 970, 498), (970, 955, 498), (955, 937, 498), (937, 919, 498), (919, 900, 498), (900, 802, 498), (802, 750, 498), (750, 696, 498), (696, 662, 498), (662, 536, 498), (536, 491, 498), (491, 455, 498), (455, 331, 498), (331, 296, 498), (296, 244, 498), (244, 190, 498), (190, 92, 498), (92, 72, 498), (72, 56, 498), (56, 43, 498), (43, 26, 498), (26, 14, 498), (14, 4, 498), (4, 18, 498), (18, 31, 498), (31, 50, 498), (50, 59, 498), (59, 75, 498), (75, 103, 498), (103, 197, 498), (197, 250, 498), (250, 303, 498), (303, 338, 498), (338, 461, 498), (461, 508, 498), (508, 542, 498), (542, 668, 498), (668, 703, 498), (703, 756, 498), (756, 809, 498), (809, 910, 498), (910, 922, 498), (922, 939, 498), (939, 962, 498), (962, 975, 498), (975, 988, 498), (988, 993, 498), (994, 992, 982), (982, 983, 994), (983, 982, 969), (969, 971, 983), (971, 969, 954), (954, 956, 971), (956, 954, 935), (935, 936, 956), (936, 935, 918), (918, 920, 936), (920, 918, 897), (897, 899, 920), (899, 897, 801), (801, 803, 899), (803, 801, 748), (748, 749, 803), (749, 748, 695), (695, 697, 749), (697, 695, 660), (660, 661, 697), (661, 660, 535), (535, 537, 661), (537, 535, 489), (489, 490, 537), (490, 489, 454), (454, 456, 490), (456, 454, 330), (330, 332, 456), (332, 330, 295), (295, 297, 332), (297, 295, 242), (242, 243, 297), (243, 242, 189), (189, 191, 243), (191, 189, 91), (91, 93, 191), (93, 91, 71), (71, 73, 93), (73, 71, 55), (55, 57, 73), (57, 55, 41), (41, 44, 57), (44, 41, 25), (25, 27, 44), (27, 25, 12), (12, 13, 27), (13, 12, 3), (3, 5, 13), (5, 3, 17), (17, 18, 5), (18, 17, 30), (30, 31, 18), (31, 30, 48), (48, 50, 31), (50, 48, 58), (58, 59, 50), (59, 58, 74), (74, 75, 59), (75, 74, 102), (102, 103, 75), (103, 102, 196), (196, 197, 103), (197, 196, 249), (249, 250, 197), (250, 249, 302), (302, 303, 250), (303, 302, 337), (337, 338, 303), (338, 337, 460), (460, 461, 338), (461, 460, 506), (506, 508, 461), (508, 506, 541), (541, 542, 508), (542, 541, 667), (667, 668, 542), (668, 667, 702), (702, 703, 668), (703, 702, 755), (755, 756, 703), (756, 755, 808), (808, 809, 756), (809, 808, 909), (909, 910, 809), (910, 909, 921), (921, 922, 910), (922, 921, 938), (938, 939, 922), (939, 938, 961), (961, 962, 939), (962, 961, 974), (974, 975, 962), (975, 974, 987), (987, 988, 975), (988, 987, 992), (992, 994, 988), (897, 894, 799), (799, 801, 897), (801, 799, 746), (746, 748, 801), (748, 746, 694), (694, 695, 748), (695, 694, 658), (658, 660, 695), (660, 658, 534), (534, 535, 660), (535, 534, 488), (488, 489, 535), (489, 488, 453), (453, 454, 489), (454, 453, 329), (329, 330, 454), (330, 329, 294), (294, 295, 330), (295, 294, 240), (240, 242, 295), (242, 240, 187), (187, 189, 242), (189, 187, 89), (89, 91, 189), (974, 961, 957), (957, 973, 974), (987, 974, 973), (973, 985, 987), (992, 987, 985), (985, 991, 992), (982, 992, 991), (991, 981, 982), (969, 982, 981), (981, 968, 969), (954, 969, 968), (968, 947, 954), (102, 100, 194), (194, 196, 102), (196, 194, 247), (247, 249, 196), (249, 247, 300), (300, 302, 249), (302, 300, 335), (335, 337, 302), (337, 335, 459), (459, 460, 337), (460, 459, 505), (505, 506, 460), (506, 505, 540), (540, 541, 506), (541, 540, 666), (666, 667, 541), (667, 666, 701), (701, 702, 667), (702, 701, 753), (753, 755, 702), (755, 753, 806), (806, 808, 755), (808, 806, 905), (905, 909, 808), (25, 41, 35), (35, 24, 25), (12, 25, 24), (24, 10, 12), (3, 12, 10), (10, 2, 3), (17, 3, 2), (2, 15, 17), (30, 17, 15), (15, 28, 30), (48, 30, 28), (28, 45, 48), (896, 890, 798), (798, 800, 896), (800, 798, 745), (745, 747, 800), (747, 745, 692), (692, 693, 747), (693, 692, 656), (656, 659, 693), (659, 656, 533), (533, 534, 659), (534, 533, 482), (482, 488, 534), (488, 482, 452), (452, 453, 488), (453, 452, 326), (326, 328, 453), (328, 326, 291), (291, 293, 328), (293, 291, 239), (239, 241, 293), (241, 239, 186), (186, 188, 241), (188, 186, 85), (85, 87, 188), (972, 958, 949), (949, 966, 972), (986, 972, 966), (966, 979, 986), (991, 986, 979), (979, 990, 991), (980, 991, 990), (990, 976, 980), (967, 980, 976), (976, 963, 967), (948, 967, 963), (963, 946, 948), (99, 94, 192), (192, 195, 99), (195, 192, 246), (246, 248, 195), (248, 246, 299), (299, 301, 248), (301, 299, 334), (334, 336, 301), (336, 334, 457), (457, 459, 336), (459, 457, 500), (500, 505, 459), (505, 500, 539), (539, 540, 505), (540, 539, 664), (664, 665, 540), (665, 664, 698), (698, 700, 665), (700, 698, 752), (752, 754, 700), (754, 752, 805), (805, 807, 754), (807, 805, 904), (904, 907, 807), (23, 36, 34), (34, 19, 23), (11, 23, 19), (19, 6, 11), (2, 11, 6), (6, 1, 2), (16, 2, 1), (1, 9, 16), (29, 16, 9), (9, 21, 29), (46, 29, 21), (21, 39, 46), (892, 84, 185), (185, 797, 892), (797, 185, 238), (238, 744, 797), (744, 238, 292), (292, 691, 744), (691, 292, 327), (327, 657, 691), (657, 327, 452), (452, 533, 657), (533, 452, 482), (945, 964, 965), (965, 950, 945), (964, 977, 978), (978, 965, 964), (977, 989, 978), (97, 902, 804), (804, 193, 97), (193, 804, 751), (751, 245, 193), (245, 751, 699), (699, 298, 245), (298, 699, 663), (663, 333, 298), (333, 663, 538), (538, 458, 333), (458, 538, 499), (40, 22, 20), (20, 32, 40), (22, 8, 7), (7, 20, 22), (8, 0, 7), (914, 898, 931), (896, 898, 914), (941, 953, 948), (931, 953, 941), (888, 852, 911), (852, 915, 911), (915, 852, 895), (932, 911, 915), (912, 940, 925), (940, 911, 932), (947, 925, 940), (888, 911, 926), (888, 885, 852), (895, 852, 851), (851, 893, 895), (852, 885, 851), (885, 888, 926), (924, 925, 947), (947, 945, 924), (925, 924, 885), (61, 90, 76), (76, 90, 87), (36, 42, 52), (52, 42, 61), (80, 139, 104), (80, 77, 139), (88, 139, 77), (77, 80, 60), (66, 51, 81), (60, 80, 51), (51, 66, 35), (66, 80, 104), (139, 107, 104), (88, 83, 137), (137, 140, 88), (139, 137, 107), (66, 104, 107), (35, 66, 64), (64, 32, 35), (66, 107, 64), (79, 101, 62), (99, 101, 79), (53, 49, 46), (62, 49, 53), (105, 144, 82), (144, 78, 82), (78, 143, 98), (63, 82, 78), (82, 54, 69), (54, 82, 63), (47, 70, 54), (105, 82, 69), (105, 109, 144), (143, 109, 142), (142, 95, 98), (98, 143, 142), (109, 105, 69), (45, 38, 67), (67, 70, 45), (69, 67, 109), (934, 908, 917), (917, 908, 907), (958, 960, 942), (942, 960, 934), (913, 856, 889), (913, 916, 855), (906, 855, 916), (916, 913, 933), (929, 943, 913), (933, 913, 943), (943, 930, 959), (929, 913, 889), (856, 886, 889), (906, 901, 854), (854, 855, 906), (855, 854, 886), (929, 889, 886), (929, 886, 928), (928, 951, 957), (957, 930, 928), (903, 96, 141), (141, 853, 903), (492, 141, 108), (492, 887, 853), (853, 141, 492), (492, 106, 138), (138, 850, 492), (138, 86, 891), (891, 850, 138), (68, 65, 492), (492, 108, 68), (944, 952, 927), (927, 923, 944), (927, 887, 492), (33, 65, 68), (68, 37, 33), (492, 65, 106), (923, 927, 492), (492, 884, 923), (492, 850, 884), (357, 633, 490), (635, 490, 633), (490, 358, 357), (362, 637, 633), (633, 357, 362), (361, 356, 368), (368, 356, 359), (359, 363, 368), (643, 641, 636), (636, 634, 643), (634, 639, 643), (638, 360, 495), (367, 495, 360), (495, 645, 638), (564, 418, 422), (422, 568, 564), (568, 422, 427), (427, 571, 568), (571, 427, 430), (430, 576, 571), (576, 430, 434), (434, 580, 576), (580, 434, 438), (438, 584, 580), (584, 438, 442), (442, 587, 584), (587, 442, 446), (446, 592, 587), (592, 446, 450), (450, 595, 592), (595, 450, 448), (448, 594, 595), (594, 448, 444), (444, 590, 594), (590, 444, 440), (440, 586, 590), (586, 440, 436), (436, 581, 586), (581, 436, 432), (432, 578, 581), (578, 432, 429), (429, 573, 578), (573, 429, 425), (425, 569, 573), (569, 425, 421), (421, 565, 569), (565, 421, 415), (415, 559, 565), (559, 415, 413), (413, 557, 559), (557, 413, 411), (411, 555, 557), (555, 411, 409), (409, 554, 555), (554, 409, 406), (406, 551, 554), (551, 406, 404), (404, 550, 551), (550, 404, 403), (403, 547, 550), (547, 403, 401), (401, 545, 547), (419, 400, 402), (402, 423, 419), (423, 402, 405), (405, 426, 423), (426, 405, 407), (407, 431, 426), (431, 407, 408), (408, 435, 431), (435, 408, 410), (410, 439, 435), (439, 410, 412), (412, 443, 439), (443, 412, 414), (414, 447, 443), (447, 414, 420), (420, 451, 447), (451, 420, 424), (424, 449, 451), (449, 424, 428), (428, 445, 449), (445, 428, 433), (433, 441, 445), (441, 433, 437), (548, 546, 563), (563, 567, 548), (549, 548, 567), (567, 572, 549), (552, 549, 572), (572, 575, 552), (553, 552, 575), (575, 579, 553), (556, 553, 579), (579, 583, 556), (558, 556, 583), (583, 588, 558), (560, 558, 588), (588, 591, 560), (566, 560, 591), (591, 596, 566), (570, 566, 596), (596, 593, 570), (574, 570, 593), (593, 589, 574), (577, 574, 589), (589, 585, 577), (582, 577, 585), (561, 563, 546), (546, 544, 561), (501, 543, 545), (507, 564, 562), (507, 417, 418), (501, 401, 399), (398, 400, 419), (419, 416, 398), (878, 877, 861), (861, 863, 878), (863, 861, 834), (834, 836, 863), (836, 834, 812), (812, 816, 836), (816, 812, 779), (779, 783, 816), (783, 779, 759), (759, 763, 783), (763, 759, 726), (726, 730, 763), (730, 726, 706), (706, 710, 730), (710, 706, 672), (672, 675, 710), (675, 672, 626), (626, 630, 675), (630, 626, 597), (597, 600, 630), (600, 597, 514), (514, 517, 600), (517, 514, 481), (481, 485, 517), (485, 481, 462), (462, 465, 485), (465, 462, 379), (379, 382, 465), (382, 379, 349), (349, 353, 382), (353, 349, 306), (306, 310, 353), (310, 306, 273), (273, 277, 310), (277, 273, 253), (253, 257, 277), (257, 253, 220), (220, 224, 257), (224, 220, 200), (200, 204, 224), (204, 200, 167), (167, 171, 204), (171, 167, 149), (149, 151, 171), (151, 149, 123), (123, 125, 151), (125, 123, 112), (112, 113, 125), (113, 112, 124), (124, 126, 113), (126, 124, 150), (150, 152, 126), (152, 150, 170), (170, 172, 152), (172, 170, 203), (203, 205, 172), (205, 203, 223), (223, 225, 205), (225, 223, 256), (256, 259, 225), (259, 256, 276), (276, 279, 259), (279, 276, 311), (311, 314, 279), (314, 311, 354), (354, 365, 314), (365, 354, 384), (384, 386, 365), (386, 384, 466), (466, 469, 386), (469, 466, 486), (486, 494, 469), (494, 486, 518), (518, 521, 494), (521, 518, 601), (601, 604, 521), (604, 601, 632), (632, 642, 604), (642, 632, 677), (677, 679, 642), (679, 677, 709), (709, 712, 679), (712, 709, 729), (729, 732, 712), (732, 729, 762), (762, 764, 732), (764, 762, 782), (782, 784, 764), (784, 782, 815), (815, 817, 784), (817, 815, 835), (835, 837, 817), (837, 835, 862), (862, 864, 837), (864, 862, 877), (877, 878, 864), (307, 350, 345), (345, 304, 307), (273, 307, 304), (304, 272, 273), (253, 273, 272), (272, 251, 253), (220, 253, 251), (251, 219, 220), (200, 220, 219), (219, 198, 200), (167, 200, 198), (198, 165, 167), (149, 167, 165), (165, 146, 149), (123, 149, 146), (146, 120, 123), (112, 123, 120), (120, 110, 112), (124, 112, 110), (110, 121, 124), (150, 124, 121), (121, 148, 150), (170, 150, 148), (148, 169, 170), (203, 170, 169), (169, 202, 203), (223, 203, 202), (202, 222, 223), (256, 223, 222), (222, 255, 256), (276, 256, 255), (255, 274, 276), (312, 276, 274), (274, 308, 312), (355, 312, 308), (308, 351, 355), (383, 355, 351), (351, 380, 383), (467, 383, 380), (380, 464, 467), (487, 467, 464), (464, 484, 487), (519, 487, 484), (484, 515, 519), (602, 519, 515), (515, 599, 602), (631, 602, 599), (599, 628, 631), (676, 631, 628), (628, 673, 676), (709, 676, 673), (673, 707, 709), (729, 709, 707), (707, 727, 729), (762, 729, 727), (727, 760, 762), (782, 762, 760), (760, 780, 782), (815, 782, 780), (780, 814, 815), (835, 815, 814), (814, 832, 835), (862, 835, 832), (832, 860, 862), (877, 862, 860), (860, 875, 877), (861, 877, 875), (875, 858, 861), (834, 861, 858), (858, 830, 834), (812, 834, 830), (830, 810, 812), (779, 812, 810), (810, 777, 779), (759, 779, 777), (777, 758, 759), (726, 759, 758), (758, 725, 726), (706, 726, 725), (725, 705, 706), (671, 706, 705), (705, 670, 671), (627, 671, 670), (670, 622, 627), (271, 305, 345), (252, 271, 345), (218, 252, 345), (199, 218, 345), (166, 199, 345), (145, 166, 345), (119, 145, 345), (111, 119, 345), (122, 111, 345), (147, 122, 345), (168, 147, 345), (201, 168, 345), (221, 201, 345), (254, 221, 345), (275, 254, 345), (309, 275, 345), (352, 309, 345), (381, 352, 345), (463, 381, 345), (483, 463, 345), (516, 483, 345), (598, 516, 345), (629, 598, 345), (674, 629, 345), (708, 674, 345), (728, 708, 345), (761, 728, 345), (781, 761, 345), (813, 781, 345), (833, 813, 345), (859, 833, 345), (876, 859, 345), (857, 876, 345), (831, 857, 345), (811, 831, 345), (778, 811, 345), (757, 778, 345), (724, 757, 345), (704, 724, 345), (669, 704, 345), (622, 669, 345), (349, 481, 343), (620, 343, 481), (481, 626, 620), (616, 340, 344), (344, 619, 616), (341, 347, 348), (348, 342, 341), (617, 621, 625), (625, 623, 617), (624, 346, 339), (339, 618, 624)])
me_part_30132_dot_dat.polygons.foreach_set('use_smooth', [1, 1, 1, 1, 1, 1, 1, 1, 1, 1, 1, 1, 1, 1, 1, 1, 1, 1, 1, 1, 1, 1, 1, 1, 1, 1, 1, 1, 1, 1, 1, 1, 1, 1, 1, 1, 1, 1, 1, 1, 1, 1, 1, 1, 1, 1, 1, 1, 1, 1, 1, 1, 1, 1, 1, 1, 1, 1, 1, 1, 1, 1, 1, 1, 1, 1, 1, 1, 1, 1, 1, 1, 1, 1, 1, 1, 1, 1, 1, 1, 1, 1, 1, 1, 1, 1, 1, 1, 1, 1, 1, 1, 1, 1, 1, 1, 0, 0, 0, 0, 0, 0, 0, 0, 0, 0, 0, 0, 0, 0, 0, 0, 0, 0, 0, 0, 0, 0, 0, 0, 0, 0, 0, 0, 0, 0, 0, 0, 0, 0, 0, 0, 0, 0, 0, 0, 0, 0, 0, 0, 0, 0, 0, 0, 1, 1, 1, 1, 1, 1, 1, 1, 1, 1, 1, 1, 1, 1, 1, 1, 1, 1, 1, 1, 1, 1, 1, 1, 1, 1, 1, 1, 1, 1, 1, 1, 1, 1, 1, 1, 1, 1, 1, 1, 1, 1, 1, 1, 1, 1, 1, 1, 1, 1, 1, 1, 1, 1, 1, 1, 1, 1, 1, 1, 1, 1, 1, 1, 1, 1, 1, 1, 1, 1, 1, 1, 1, 1, 1, 1, 1, 1, 1, 1, 1, 1, 1, 1, 1, 1, 1, 1, 1, 1, 1, 1, 1, 1, 1, 1, 1, 1, 1, 1, 1, 1, 1, 1, 1, 1, 1, 1, 1, 1, 1, 1, 1, 1, 1, 1, 1, 1, 1, 1, 1, 1, 1, 1, 1, 1, 1, 1, 1, 1, 1, 1, 1, 1, 1, 1, 1, 1, 1, 1, 1, 1, 1, 1, 1, 1, 1, 1, 1, 1, 1, 1, 1, 1, 1, 1, 1, 1, 1, 1, 1, 1, 1, 1, 1, 1, 1, 1, 1, 1, 1, 1, 1, 1, 1, 1, 1, 1, 1, 1, 1, 1, 1, 1, 1, 1, 1, 1, 0, 0, 0, 0, 0, 0, 0, 0, 0, 0, 0, 0, 0, 0, 0, 0, 0, 0, 0, 0, 0, 0, 0, 0, 1, 1, 1, 1, 1, 1, 1, 1, 1, 1, 1, 1, 1, 1, 1, 1, 1, 1, 1, 1, 1, 1, 1, 1, 1, 1, 1, 1, 1, 1, 1, 1, 1, 1, 1, 1, 1, 1, 1, 1, 1, 1, 1, 1, 1, 1, 1, 1, 1, 1, 1, 1, 1, 1, 1, 1, 1, 1, 1, 1, 1, 1, 1, 1, 1, 1, 1, 1, 1, 1, 1, 1, 1, 1, 1, 1, 1, 1, 1, 1, 1, 1, 1, 1, 1, 1, 1, 1, 1, 1, 1, 1, 1, 1, 1, 1, 1, 1, 1, 1, 1, 1, 1, 1, 1, 1, 1, 1, 1, 1, 1, 1, 1, 1, 1, 1, 1, 1, 1, 1, 1, 1, 1, 1, 1, 1, 1, 1, 1, 1, 1, 1, 1, 1, 1, 1, 1, 1, 1, 1, 1, 1, 1, 1, 1, 1, 1, 1, 1, 1, 1, 1, 1, 1, 1, 1, 1, 1, 1, 1, 1, 1, 1, 1, 1, 1, 1, 1, 1, 1, 1, 1, 1, 1, 1, 1, 1, 1, 1, 1, 1, 1, 1, 1, 1, 1, 1, 1, 1, 1, 1, 1, 1, 1, 1, 1, 1, 1, 1, 1, 1, 1, 1, 1, 1, 1, 1, 1, 1, 1, 1, 1, 1, 1, 1, 1, 1, 1, 1, 1, 1, 1, 1, 1, 1, 1, 1, 1, 1, 1, 1, 1, 1, 1, 1, 1, 1, 1, 1, 1, 1, 1, 1, 1, 1, 1, 1, 1, 1, 1, 1, 1, 1, 1, 1, 1, 1, 1, 1, 1, 1, 1, 1, 1, 0, 0, 0, 0, 0, 0, 0, 0, 1, 1, 1, 1, 1, 0, 0, 0, 0, 0, 0, 0, 0, 0, 0, 0, 0, 0, 0, 0, 1, 0, 0, 0, 0, 1, 1, 0, 1, 1, 1, 1, 1, 1, 1, 1, 1, 1, 1, 1, 1, 1, 1, 1, 0, 1, 1, 0, 1, 1, 1, 1, 1, 1, 1, 1, 1, 1, 1, 1, 1, 1, 1, 1, 0, 1, 1, 0, 1, 1, 1, 1, 1, 1, 1, 1, 1, 1, 1, 1, 1, 1, 1, 1, 0, 1, 1, 0, 1, 1, 1, 1, 1, 1, 1, 1, 1, 1, 1, 1, 1, 1, 1, 1, 0, 0, 0, 0, 0, 0, 0, 0, 0, 0, 0, 0, 0, 0, 0, 0, 0, 0, 0, 0, 1, 1, 1, 1, 1, 0, 0, 0, 0, 0, 0, 1, 1, 1, 1, 1, 1, 1, 1, 1, 1, 1, 1, 1, 1, 1, 1, 1, 1, 1, 1, 1, 1, 1, 1, 1, 1, 1, 1, 1, 1, 1, 1, 1, 1, 1, 1, 1, 1, 1, 1, 1, 1, 1, 1, 1, 1, 1, 1, 1, 1, 1, 0, 0, 0, 0, 0, 0, 0, 0, 0, 0, 0, 0, 0, 0, 0, 0, 0, 0, 0, 0, 0, 0, 0, 0, 0, 0, 0, 0, 0, 0, 0, 0, 0, 0, 0, 0, 0, 0, 0, 0, 0, 0, 0, 0, 0, 0, 0, 0, 1, 1, 1, 1, 0, 0, 1, 1, 1, 1, 1, 1, 1, 1, 1, 1, 1, 1, 1, 1, 1, 1, 1, 1, 1, 1, 1, 1, 1, 1, 1, 1, 1, 1, 1, 1, 1, 1, 1, 1, 1, 1, 1, 1, 1, 1, 1, 1, 1, 1, 1, 1, 1, 1, 1, 1, 1, 1, 1, 1, 1, 1, 1, 1, 1, 1, 1, 1, 1, 1, 1, 1, 1, 1, 1, 1, 1, 1, 1, 1, 1, 1, 1, 1, 1, 1, 1, 1, 1, 1, 1, 1, 1, 1, 1, 1, 1, 1, 1, 1, 1, 1, 1, 1, 1, 1, 1, 1, 1, 1, 1, 1, 1, 1, 1, 1, 1, 1, 1, 1, 1, 1, 1, 1, 1, 1, 1, 1, 1, 1, 1, 1, 1, 1, 1, 1, 1, 1, 1, 1, 1, 1, 1, 1, 1, 1, 1, 1, 1, 1, 1, 1, 1, 1, 1, 1, 1, 1, 1, 1, 1, 1, 1, 1, 1, 1, 1, 1, 1, 1, 1, 1, 1, 1, 1, 1, 1, 1, 1, 1, 1, 1, 1, 1, 1, 1, 1, 1, 1, 1, 1, 1, 1, 1, 1, 1, 1, 1, 1, 1, 1, 1, 1, 1, 1, 1, 1, 1, 1, 1, 1, 1, 1, 1, 1, 1, 1, 1, 1, 1, 1, 1, 1, 1, 1, 1, 1, 1, 1, 1, 0, 0, 0, 0, 0, 0, 0, 0])
me_part_30132_dot_dat.materials.append(None)
me_part_30132_dot_dat.use_remesh_fix_poles = True
me_part_30132_dot_dat.use_remesh_preserve_attributes = False
me_part_30132_dot_dat.update()

# ---- objects
ob_model = bpy.data.objects.new('Model', None)
ob_inner_node_untitledmodel_dot_io_0_001 = bpy.data.objects.new('Inner-Node-UntitledModel_dot_io-0.001', None)
ob_object_001 = bpy.data.objects.new('Object.001', me_part_30132_dot_dat)

# ---- transforms, parenting, visibility, modifiers, constraints
ob_model.location = (0.0, 0.0, 0.0)
ob_model.rotation_euler = (1.571, -0.0, -3.142)
ob_model.scale = (-0.04, -0.04, -0.04)
ob_inner_node_untitledmodel_dot_io_0_001.parent = ob_model
ob_inner_node_untitledmodel_dot_io_0_001.matrix_parent_inverse = Matrix(((1.0, 0.0, -8.742e-08, 0.0), (0.0, -1.0, 0.0, 0.0), (8.742e-08, -0.0, 1.0, -0.0), (-0.0, 0.0, -0.0, 1.0)))
ob_inner_node_untitledmodel_dot_io_0_001.location = (0.0, 0.0, 0.0)
ob_object_001.parent = ob_inner_node_untitledmodel_dot_io_0_001
ob_object_001.location = (-3.815e-06, 0.0, 0.0)
ob_object_001.scale = (0.9792, 0.9926, 0.992)
ob_object_001.material_slots[0].link = 'OBJECT'; ob_object_001.material_slots[0].material = mat_solid_white

# ---- collection membership
col_collection.objects.link(ob_model)
col_collection.objects.link(ob_inner_node_untitledmodel_dot_io_0_001)
col_collection.objects.link(ob_object_001)

# ---- scene / render settings (as saved in the file)
scene.frame_start = 1; scene.frame_end = 250; scene.frame_set(1)
scene.render.engine = 'BLENDER_EEVEE_NEXT'
scene.cycles.sampling_pattern = 'TABULATED_SOBOL'
scene.cycles.use_light_tree = False
scene.view_settings.view_transform = 'Filmic'
bpy.context.view_layer.update()

# ---- added for rendering (the .blend has no active camera and no usable light): camera, sun
cam_auto = bpy.data.cameras.new('AutoCamera')
cam_auto.lens = 50.0
cam_auto.sensor_width = 36.0
cam_auto.clip_end = 1000.0
ob_auto_camera = bpy.data.objects.new('AutoCamera', cam_auto)
scene.collection.objects.link(ob_auto_camera)
ob_auto_camera.location = (1.73685, -1.68374, 1.81813)
ob_auto_camera.rotation_euler = (1.09748, -7.21219e-08, 0.694738)
scene.camera = ob_auto_camera
light_auto_sun = bpy.data.lights.new('AutoSun', 'SUN')
light_auto_sun.energy = 3.0
light_auto_sun.angle = 0.0523599
ob_auto_sun = bpy.data.objects.new('AutoSun', light_auto_sun)
scene.collection.objects.link(ob_auto_sun)
ob_auto_sun.rotation_euler = (0.872665, 0.174533, 0.523599)
bpy.context.view_layer.update()
